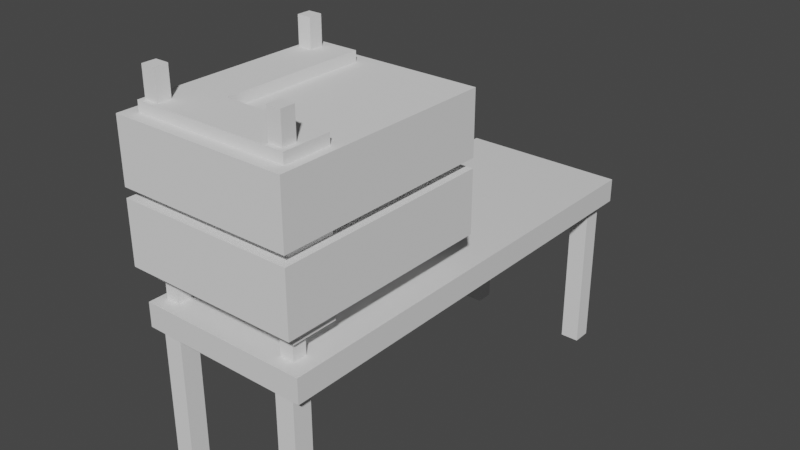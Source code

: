 # Source: Skrivbord2.blend  (saved by Blender 3.3.6; exported with 4.5.12 LTS)
import bpy
from mathutils import Matrix  # noqa: F401  (used for matrix-valued properties, if any)

bpy.ops.wm.read_factory_settings(use_empty=True)
scene = bpy.context.scene
scene.name = 'Scene'

# ---- collections
col_collection_1 = bpy.data.collections.new('Collection 1'); scene.collection.children.link(col_collection_1)
col_collection_2 = bpy.data.collections.new('Collection 2'); scene.collection.children.link(col_collection_2)
col_h_l_001 = bpy.data.collections.new('Hål.001'); col_collection_2.children.link(col_h_l_001)

# ---- materials (node trees are filled in below, after node groups)
mat_material = bpy.data.materials.new('Material')
mat_material.alpha_threshold = 0.0
mat_material.use_transparent_shadow = False
mat_material.roughness = 0.5
mat_material.line_color = (0.0, 0.0, 0.0, 1.0)

# ---- material node trees
mat_material.use_nodes = True; mat_material.node_tree.nodes.clear()
_N = mat_material.node_tree.nodes; _L = mat_material.node_tree.links
n0 = _N.new('ShaderNodeOutputMaterial'); n0.name = 'Material Output'; n0.location = (300, 300)
n1 = _N.new('ShaderNodeBsdfPrincipled'); n1.name = 'Principled BSDF'; n1.location = (10, 300)
n1.distribution = 'GGX'
n1.subsurface_method = 'RANDOM_WALK_SKIN'
n1.inputs[3].default_value = 1.45
n1.inputs[27].default_value = (0.0, 0.0, 0.0, 1.0)
n1.inputs[28].default_value = 1.0
_L.new(n1.outputs[0], n0.inputs[0])
n0.is_active_output = True

# ---- world
world_world = bpy.data.worlds.new('World'); scene.world = world_world
world_world.use_nodes = True; world_world.node_tree.nodes.clear()
_N = world_world.node_tree.nodes; _L = world_world.node_tree.links
n0 = _N.new('ShaderNodeOutputWorld'); n0.name = 'World Output'; n0.location = (300, 300)
n1 = _N.new('ShaderNodeBackground'); n1.name = 'Background'; n1.location = (10, 300)
n1.inputs[0].default_value = (0.05088, 0.05088, 0.05088, 1.0)
_L.new(n1.outputs[0], n0.inputs[0])
n0.is_active_output = True
world_world.color = (0.05088, 0.05088, 0.05088)
world_world.use_sun_shadow = False
world_world.sun_shadow_jitter_overblur = 0.0

# ---- meshes
me_cube = bpy.data.meshes.new('Cube')
me_cube.from_pydata([(1.969, 5.251, 4.279), (1.969, 5.251, 3.721), (1.969, -5.251, 4.279), (1.969, -5.251, 3.721), (-1.969, 5.251, 4.279), (-1.969, 5.251, 3.721), (-1.969, -5.251, 4.279), (-1.969, -5.251, 3.721)], [], [(0, 4, 6, 2), (3, 2, 6, 7), (7, 6, 4, 5), (5, 1, 3, 7), (1, 0, 2, 3), (5, 4, 0, 1)])
_uv = me_cube.uv_layers.new(name='UVMap')
_uv.uv.foreach_set('vector', [0.625, 0.5, 0.875, 0.5, 0.875, 0.75, 0.625, 0.75, 0.375, 0.75, 0.625, 0.75, 0.625, 1.0, 0.375, 1.0, 0.375, 0.0, 0.625, 0.0, 0.625, 0.25, 0.375, 0.25, 0.125, 0.5, 0.375, 0.5, 0.375, 0.75, 0.125, 0.75, 0.375, 0.5, 0.625, 0.5, 0.625, 0.75, 0.375, 0.75, 0.375, 0.25, 0.625, 0.25, 0.625, 0.5, 0.375, 0.5])
me_cube.materials.append(mat_material)
me_cube.use_mirror_vertex_groups = False
me_cube.update()
me_cube_017 = bpy.data.meshes.new('Cube.017')
me_cube_017.from_pydata([(1.28, 4.68, -0.02111), (1.28, 4.68, 4.054), (1.28, 5.12, -0.02111), (1.28, 5.12, 4.054), (1.72, 4.68, -0.02111), (1.72, 4.68, 4.054), (1.72, 5.12, -0.02111), (1.72, 5.12, 4.054)], [], [(0, 1, 3, 2), (2, 3, 7, 6), (6, 7, 5, 4), (4, 5, 1, 0), (2, 6, 4, 0), (7, 3, 1, 5)])
_uv = me_cube_017.uv_layers.new(name='UVMap')
_uv.uv.foreach_set('vector', [0.375, 0.0, 0.625, 0.0, 0.625, 0.25, 0.375, 0.25, 0.375, 0.25, 0.625, 0.25, 0.625, 0.5, 0.375, 0.5, 0.375, 0.5, 0.625, 0.5, 0.625, 0.75, 0.375, 0.75, 0.375, 0.75, 0.625, 0.75, 0.625, 1.0, 0.375, 1.0, 0.125, 0.5, 0.375, 0.5, 0.375, 0.75, 0.125, 0.75, 0.625, 0.5, 0.875, 0.5, 0.875, 0.75, 0.625, 0.75])
me_cube_017.update()
me_cube_018 = bpy.data.meshes.new('Cube.018')
me_cube_018.from_pydata([(-1.72, 4.68, -0.02111), (-1.72, 4.68, 4.054), (-1.72, 5.12, -0.02111), (-1.72, 5.12, 4.054), (-1.28, 4.68, -0.02111), (-1.28, 4.68, 4.054), (-1.28, 5.12, -0.02111), (-1.28, 5.12, 4.054)], [], [(0, 1, 3, 2), (2, 3, 7, 6), (6, 7, 5, 4), (4, 5, 1, 0), (2, 6, 4, 0), (7, 3, 1, 5)])
_uv = me_cube_018.uv_layers.new(name='UVMap')
_uv.uv.foreach_set('vector', [0.375, 0.0, 0.625, 0.0, 0.625, 0.25, 0.375, 0.25, 0.375, 0.25, 0.625, 0.25, 0.625, 0.5, 0.375, 0.5, 0.375, 0.5, 0.625, 0.5, 0.625, 0.75, 0.375, 0.75, 0.375, 0.75, 0.625, 0.75, 0.625, 1.0, 0.375, 1.0, 0.125, 0.5, 0.375, 0.5, 0.375, 0.75, 0.125, 0.75, 0.625, 0.5, 0.875, 0.5, 0.875, 0.75, 0.625, 0.75])
me_cube_018.update()
me_cube_022 = bpy.data.meshes.new('Cube.022')
me_cube_022.from_pydata([(-1.72, 4.68, -0.02111), (-1.72, 4.68, 4.054), (-1.72, 5.12, -0.02111), (-1.72, 5.12, 4.054), (-1.28, 4.68, -0.02111), (-1.28, 4.68, 4.054), (-1.28, 5.12, -0.02111), (-1.28, 5.12, 4.054)], [], [(0, 1, 3, 2), (2, 3, 7, 6), (6, 7, 5, 4), (4, 5, 1, 0), (2, 6, 4, 0), (7, 3, 1, 5)])
_uv = me_cube_022.uv_layers.new(name='UVMap')
_uv.uv.foreach_set('vector', [0.375, 0.0, 0.625, 0.0, 0.625, 0.25, 0.375, 0.25, 0.375, 0.25, 0.625, 0.25, 0.625, 0.5, 0.375, 0.5, 0.375, 0.5, 0.625, 0.5, 0.625, 0.75, 0.375, 0.75, 0.375, 0.75, 0.625, 0.75, 0.625, 1.0, 0.375, 1.0, 0.125, 0.5, 0.375, 0.5, 0.375, 0.75, 0.125, 0.75, 0.625, 0.5, 0.875, 0.5, 0.875, 0.75, 0.625, 0.75])
me_cube_022.update()
me_cube_023 = bpy.data.meshes.new('Cube.023')
me_cube_023.from_pydata([(1.28, 4.68, -0.02111), (1.28, 4.68, 4.054), (1.28, 5.12, -0.02111), (1.28, 5.12, 4.054), (1.72, 4.68, -0.02111), (1.72, 4.68, 4.054), (1.72, 5.12, -0.02111), (1.72, 5.12, 4.054)], [], [(0, 1, 3, 2), (2, 3, 7, 6), (6, 7, 5, 4), (4, 5, 1, 0), (2, 6, 4, 0), (7, 3, 1, 5)])
_uv = me_cube_023.uv_layers.new(name='UVMap')
_uv.uv.foreach_set('vector', [0.375, 0.0, 0.625, 0.0, 0.625, 0.25, 0.375, 0.25, 0.375, 0.25, 0.625, 0.25, 0.625, 0.5, 0.375, 0.5, 0.375, 0.5, 0.625, 0.5, 0.625, 0.75, 0.375, 0.75, 0.375, 0.75, 0.625, 0.75, 0.625, 1.0, 0.375, 1.0, 0.125, 0.5, 0.375, 0.5, 0.375, 0.75, 0.125, 0.75, 0.625, 0.5, 0.875, 0.5, 0.875, 0.75, 0.625, 0.75])
me_cube_023.update()
me_cube_021 = bpy.data.meshes.new('Cube.021')
me_cube_021.from_pydata([(-5.373, -0.4577, -1.901), (-5.373, -0.4577, 1.901), (-5.373, 1.156, -1.901), (-5.373, 1.156, 1.901), (-1.656, -0.4577, -1.901), (-1.656, -0.4577, 1.901), (-1.656, 1.156, -1.901), (-1.656, 1.156, 1.901), (-5.373, -0.07116, -1.901), (-5.373, -0.07116, 1.901), (-1.656, -0.07116, -1.901), (-1.656, -0.07116, 1.901), (6.627, -0.07116, 1.901), (6.627, -0.4577, 1.901), (6.627, -0.4577, -1.901), (6.627, -0.07116, -1.901)], [], [(8, 9, 3, 2), (2, 3, 7, 6), (5, 4, 14, 13), (4, 5, 1, 0), (8, 10, 4, 0), (11, 9, 1, 5), (7, 3, 9, 11), (2, 6, 10, 8), (6, 7, 11, 10), (0, 1, 9, 8), (15, 12, 13, 14), (10, 11, 12, 15), (4, 10, 15, 14), (11, 5, 13, 12)])
_uv = me_cube_021.uv_layers.new(name='UVMap')
_uv.uv.foreach_set('vector', [0.375, 0.03367, 0.625, 0.03367, 0.625, 0.25, 0.375, 0.25, 0.375, 0.25, 0.625, 0.25, 0.625, 0.5, 0.375, 0.5, 0.625, 0.75, 0.375, 0.75, 0.375, 0.75, 0.625, 0.75, 0.375, 0.75, 0.625, 0.75, 0.625, 1.0, 0.375, 1.0, 0.125, 0.7163, 0.375, 0.7163, 0.375, 0.75, 0.125, 0.75, 0.625, 0.7163, 0.875, 0.7163, 0.875, 0.75, 0.625, 0.75, 0.625, 0.5, 0.875, 0.5, 0.875, 0.7163, 0.625, 0.7163, 0.125, 0.5, 0.375, 0.5, 0.375, 0.7163, 0.125, 0.7163, 0.375, 0.5, 0.625, 0.5, 0.625, 0.7163, 0.375, 0.7163, 0.375, 0.0, 0.625, 0.0, 0.625, 0.03367, 0.375, 0.03367, 0.375, 0.7163, 0.625, 0.7163, 0.625, 0.75, 0.375, 0.75, 0.375, 0.7163, 0.625, 0.7163, 0.625, 0.7163, 0.375, 0.7163, 0.375, 0.75, 0.375, 0.7163, 0.375, 0.7163, 0.375, 0.75, 0.625, 0.7163, 0.625, 0.75, 0.625, 0.75, 0.625, 0.7163])
me_cube_021.update()
me_cube_001 = bpy.data.meshes.new('Cube.001')
me_cube_001.from_pydata([(-0.16, -0.16, -2.134), (-0.16, -0.16, 2.592), (-0.16, 0.16, -2.134), (-0.16, 0.16, 2.592), (0.16, -0.16, -2.134), (0.16, -0.16, 2.592), (0.16, 0.16, -2.134), (0.16, 0.16, 2.592)], [], [(0, 1, 3, 2), (2, 3, 7, 6), (6, 7, 5, 4), (4, 5, 1, 0), (2, 6, 4, 0), (7, 3, 1, 5)])
_uv = me_cube_001.uv_layers.new(name='UVMap')
_uv.uv.foreach_set('vector', [0.375, 0.0, 0.625, 0.0, 0.625, 0.25, 0.375, 0.25, 0.375, 0.25, 0.625, 0.25, 0.625, 0.5, 0.375, 0.5, 0.375, 0.5, 0.625, 0.5, 0.625, 0.75, 0.375, 0.75, 0.375, 0.75, 0.625, 0.75, 0.625, 1.0, 0.375, 1.0, 0.125, 0.5, 0.375, 0.5, 0.375, 0.75, 0.125, 0.75, 0.625, 0.5, 0.875, 0.5, 0.875, 0.75, 0.625, 0.75])
me_cube_001.update()
me_cube_003 = bpy.data.meshes.new('Cube.003')
me_cube_003.from_pydata([(-0.16, -0.16, -2.134), (-0.16, -0.16, 2.592), (-0.16, 0.16, -2.134), (-0.16, 0.16, 2.592), (0.16, -0.16, -2.134), (0.16, -0.16, 2.592), (0.16, 0.16, -2.134), (0.16, 0.16, 2.592)], [], [(0, 1, 3, 2), (2, 3, 7, 6), (6, 7, 5, 4), (4, 5, 1, 0), (2, 6, 4, 0), (7, 3, 1, 5)])
_uv = me_cube_003.uv_layers.new(name='UVMap')
_uv.uv.foreach_set('vector', [0.375, 0.0, 0.625, 0.0, 0.625, 0.25, 0.375, 0.25, 0.375, 0.25, 0.625, 0.25, 0.625, 0.5, 0.375, 0.5, 0.375, 0.5, 0.625, 0.5, 0.625, 0.75, 0.375, 0.75, 0.375, 0.75, 0.625, 0.75, 0.625, 1.0, 0.375, 1.0, 0.125, 0.5, 0.375, 0.5, 0.375, 0.75, 0.125, 0.75, 0.625, 0.5, 0.875, 0.5, 0.875, 0.75, 0.625, 0.75])
me_cube_003.update()
me_cube_004 = bpy.data.meshes.new('Cube.004')
me_cube_004.from_pydata([(-0.16, -0.16, -2.134), (-0.16, -0.16, 2.592), (-0.16, 0.16, -2.134), (-0.16, 0.16, 2.592), (0.16, -0.16, -2.134), (0.16, -0.16, 2.592), (0.16, 0.16, -2.134), (0.16, 0.16, 2.592)], [], [(0, 1, 3, 2), (2, 3, 7, 6), (6, 7, 5, 4), (4, 5, 1, 0), (2, 6, 4, 0), (7, 3, 1, 5)])
_uv = me_cube_004.uv_layers.new(name='UVMap')
_uv.uv.foreach_set('vector', [0.375, 0.0, 0.625, 0.0, 0.625, 0.25, 0.375, 0.25, 0.375, 0.25, 0.625, 0.25, 0.625, 0.5, 0.375, 0.5, 0.375, 0.5, 0.625, 0.5, 0.625, 0.75, 0.375, 0.75, 0.375, 0.75, 0.625, 0.75, 0.625, 1.0, 0.375, 1.0, 0.125, 0.5, 0.375, 0.5, 0.375, 0.75, 0.125, 0.75, 0.625, 0.5, 0.875, 0.5, 0.875, 0.75, 0.625, 0.75])
me_cube_004.update()
me_cube_020 = bpy.data.meshes.new('Cube.020')
me_cube_020.from_pydata([(-1.0, -1.0, -1.0), (-1.0, -1.0, 1.0), (-1.0, 1.0, -1.0), (-1.0, 1.0, 1.0), (1.0, -1.0, -1.0), (1.0, -1.0, 1.0), (1.0, 1.0, -1.0), (1.0, 1.0, 1.0)], [], [(0, 1, 3, 2), (2, 3, 7, 6), (6, 7, 5, 4), (4, 5, 1, 0), (2, 6, 4, 0), (7, 3, 1, 5)])
_uv = me_cube_020.uv_layers.new(name='UVMap')
_uv.uv.foreach_set('vector', [0.375, 0.0, 0.625, 0.0, 0.625, 0.25, 0.375, 0.25, 0.375, 0.25, 0.625, 0.25, 0.625, 0.5, 0.375, 0.5, 0.375, 0.5, 0.625, 0.5, 0.625, 0.75, 0.375, 0.75, 0.375, 0.75, 0.625, 0.75, 0.625, 1.0, 0.375, 1.0, 0.125, 0.5, 0.375, 0.5, 0.375, 0.75, 0.125, 0.75, 0.625, 0.5, 0.875, 0.5, 0.875, 0.75, 0.625, 0.75])
me_cube_020.update()
me_cube_019 = bpy.data.meshes.new('Cube.019')
me_cube_019.from_pydata([(-1.0, -1.0, -1.0), (-1.0, -1.0, 1.0), (-1.0, 1.0, -1.0), (-1.0, 1.0, 1.0), (1.0, -1.0, -1.0), (1.0, -1.0, 1.0), (1.0, 1.0, -1.0), (1.0, 1.0, 1.0)], [], [(0, 1, 3, 2), (2, 3, 7, 6), (6, 7, 5, 4), (4, 5, 1, 0), (2, 6, 4, 0), (7, 3, 1, 5)])
_uv = me_cube_019.uv_layers.new(name='UVMap')
_uv.uv.foreach_set('vector', [0.375, 0.0, 0.625, 0.0, 0.625, 0.25, 0.375, 0.25, 0.375, 0.25, 0.625, 0.25, 0.625, 0.5, 0.375, 0.5, 0.375, 0.5, 0.625, 0.5, 0.625, 0.75, 0.375, 0.75, 0.375, 0.75, 0.625, 0.75, 0.625, 1.0, 0.375, 1.0, 0.125, 0.5, 0.375, 0.5, 0.375, 0.75, 0.125, 0.75, 0.625, 0.5, 0.875, 0.5, 0.875, 0.75, 0.625, 0.75])
me_cube_019.update()

# ---- objects
ob_cube = bpy.data.objects.new('Cube', me_cube)
ob_cube_016 = bpy.data.objects.new('Cube.016', me_cube_017)
ob_cube_017 = bpy.data.objects.new('Cube.017', me_cube_018)
ob_cube_001 = bpy.data.objects.new('Cube.001', me_cube_022)
ob_cube_002 = bpy.data.objects.new('Cube.002', me_cube_023)
ob_cube_020 = bpy.data.objects.new('Cube.020', me_cube_021)
ob_cube_003 = bpy.data.objects.new('Cube.003', me_cube_001)
ob_cube_004 = bpy.data.objects.new('Cube.004', me_cube_003)
ob_cube_005 = bpy.data.objects.new('Cube.005', me_cube_004)
ob_cube_019 = bpy.data.objects.new('Cube.019', me_cube_020)
ob_cube_018 = bpy.data.objects.new('Cube.018', me_cube_019)

# ---- transforms, parenting, visibility, modifiers, constraints
ob_cube.location = (0.0, 0.0, 0.0)
ob_cube.lock_rotations_4d = False
ob_cube.empty_display_type = 'ARROWS'
ob_cube.lineart.crease_threshold = 0.0
ob_cube_016.location = (0.0, 0.0, 0.0)
ob_cube_017.location = (0.0, 0.0, 0.0)
ob_cube_001.location = (0.0, -9.821, 0.0)
ob_cube_002.location = (0.0, -9.821, 0.0)
ob_cube_020.location = (-0.2865, -3.773, 6.521)
ob_cube_020.scale = (0.299, 2.771, 0.9476)
_m = ob_cube_020.modifiers.new('Boolean', 'BOOLEAN')
_m.collection = col_h_l_001
_m.operand_type = 'COLLECTION'
ob_cube_003.location = (-1.632, -0.9644, 6.392)
ob_cube_004.location = (-1.632, -4.788, 6.392)
ob_cube_005.location = (1.426, -4.788, 6.392)
ob_cube_019.location = (-0.1393, -2.778, 7.371)
ob_cube_019.scale = (2.03, 2.546, 0.7141)
ob_cube_018.location = (-0.1393, -2.778, 5.721)
ob_cube_018.scale = (2.03, 2.546, 0.7141)

# ---- collection membership
col_collection_1.objects.link(ob_cube)
col_collection_1.objects.link(ob_cube_016)
col_collection_1.objects.link(ob_cube_017)
col_collection_1.objects.link(ob_cube_001)
col_collection_1.objects.link(ob_cube_002)
col_collection_2.objects.link(ob_cube_020)
col_collection_2.objects.link(ob_cube_003)
col_collection_2.objects.link(ob_cube_004)
col_collection_2.objects.link(ob_cube_005)
col_h_l_001.objects.link(ob_cube_019)
col_h_l_001.objects.link(ob_cube_018)

# ---- scene / render settings (as saved in the file)
scene.frame_start = 1; scene.frame_end = 250; scene.frame_set(1)
scene.render.engine = 'BLENDER_EEVEE_NEXT'
scene.cycles.sampling_pattern = 'TABULATED_SOBOL'
scene.cycles.use_light_tree = False
scene.view_settings.view_transform = 'Filmic'
bpy.context.view_layer.update()

# ---- added for rendering (the .blend has no active camera and no usable light): camera, sun
cam_auto = bpy.data.cameras.new('AutoCamera')
cam_auto.lens = 50.0
cam_auto.sensor_width = 36.0
cam_auto.clip_end = 1000.0
ob_auto_camera = bpy.data.objects.new('AutoCamera', cam_auto)
scene.collection.objects.link(ob_auto_camera)
ob_auto_camera.location = (13.3091, -16.1275, 15.209)
ob_auto_camera.rotation_euler = (1.09748, -7.21219e-08, 0.694738)
scene.camera = ob_auto_camera
light_auto_sun = bpy.data.lights.new('AutoSun', 'SUN')
light_auto_sun.energy = 3.0
light_auto_sun.angle = 0.0523599
ob_auto_sun = bpy.data.objects.new('AutoSun', light_auto_sun)
scene.collection.objects.link(ob_auto_sun)
ob_auto_sun.rotation_euler = (0.872665, 0.174533, 0.523599)
bpy.context.view_layer.update()
